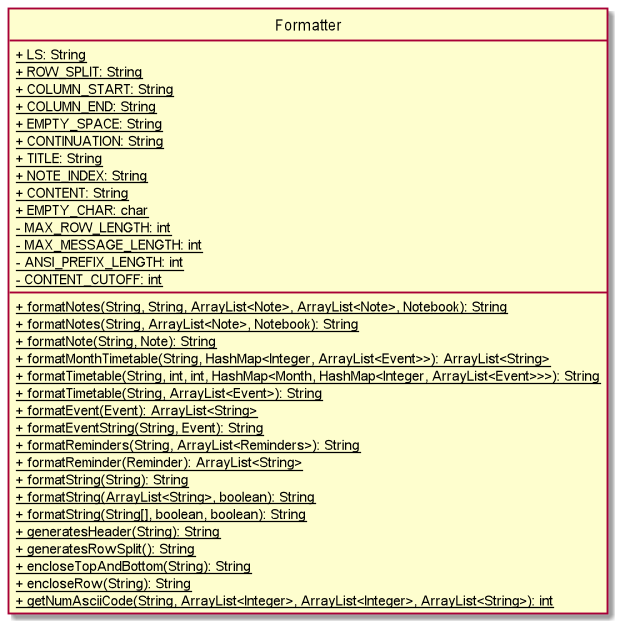

The diagram above was rendered by PlantUML. Its source (embedded in the PNG):
@startuml

hide circle
skinparam classAttributeIconSize 0

class Formatter {
<u>+ LS: String
<u>+ ROW_SPLIT: String
<u>+ COLUMN_START: String
<u>+ COLUMN_END: String
<u>+ EMPTY_SPACE: String
<u>+ CONTINUATION: String
<u>+ TITLE: String
<u>+ NOTE_INDEX: String
<u>+ CONTENT: String
<u>+ EMPTY_CHAR: char
<u>- MAX_ROW_LENGTH: int
<u>- MAX_MESSAGE_LENGTH: int
<u>- ANSI_PREFIX_LENGTH: int
<u>- CONTENT_CUTOFF: int
<u>+ formatNotes(String, String, ArrayList<Note>, ArrayList<Note>, Notebook): String
<u>+ formatNotes(String, ArrayList<Note>, Notebook): String
<u>+ formatNote(String, Note): String
<u>+ formatMonthTimetable(String, HashMap<Integer, ArrayList<Event>>): ArrayList<String>
<u>+ formatTimetable(String, int, int, HashMap<Month, HashMap<Integer, ArrayList<Event>>>): String
<u>+ formatTimetable(String, ArrayList<Event>): String
<u>+ formatEvent(Event): ArrayList<String>
<u>+ formatEventString(String, Event): String
<u>+ formatReminders(String, ArrayList<Reminders>): String
<u>+ formatReminder(Reminder): ArrayList<String>
<u>+ formatString(String): String
<u>+ formatString(ArrayList<String>, boolean): String
<u>+ formatString(String[], boolean, boolean): String
<u>+ generatesHeader(String): String
<u>+ generatesRowSplit(): String
<u>+ encloseTopAndBottom(String): String
<u>+ encloseRow(String): String
<u>+ getNumAsciiCode(String, ArrayList<Integer>, ArrayList<Integer>, ArrayList<String>): int
}

@enduml